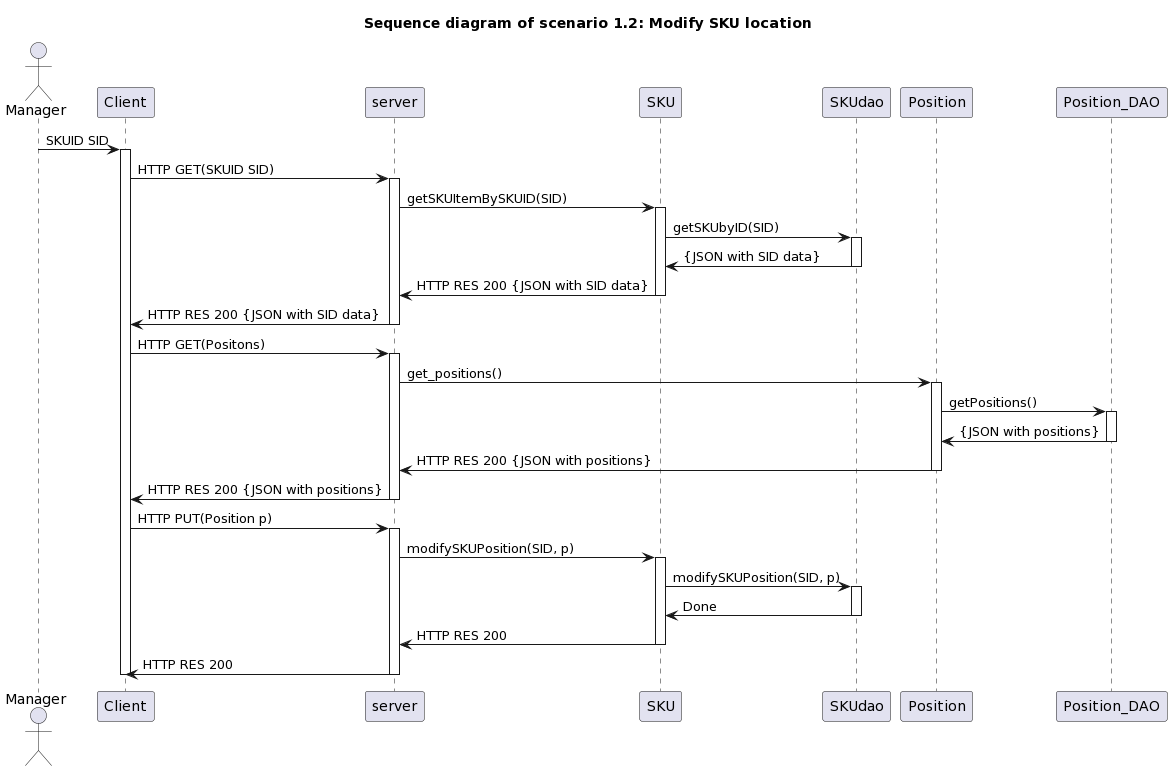

The diagram above was rendered by PlantUML. Its source (embedded in the PNG):
@startuml
title " Sequence diagram of scenario 1.2: Modify SKU location"


actor Manager


Manager -> Client : SKUID SID
activate Client
Client -> server : HTTP GET(SKUID SID)
activate server
server -> SKU : getSKUItemBySKUID(SID)
activate SKU
SKU -> SKUdao : getSKUbyID(SID)
activate SKUdao
SKU <- SKUdao : {JSON with SID data}
deactivate SKUdao
server <- SKU : HTTP RES 200 {JSON with SID data}
deactivate SKU
Client <- server : HTTP RES 200 {JSON with SID data}
deactivate server

Client -> server : HTTP GET(Positons)
activate server
server -> Position : get_positions()
activate Position
Position -> Position_DAO : getPositions()
activate Position_DAO
Position <- Position_DAO : {JSON with positions}
deactivate Position_DAO
server <- Position : HTTP RES 200 {JSON with positions}
deactivate Position
Client <- server : HTTP RES 200 {JSON with positions}
deactivate server

Client -> server : HTTP PUT(Position p)
activate server
server -> SKU : modifySKUPosition(SID, p)
activate SKU
SKU -> SKUdao : modifySKUPosition(SID, p)
activate SKUdao
SKU <- SKUdao : Done
deactivate SKUdao
server <- SKU : HTTP RES 200
deactivate SKU
Client <- server : HTTP RES 200
deactivate server
deactivate Client
@enduml